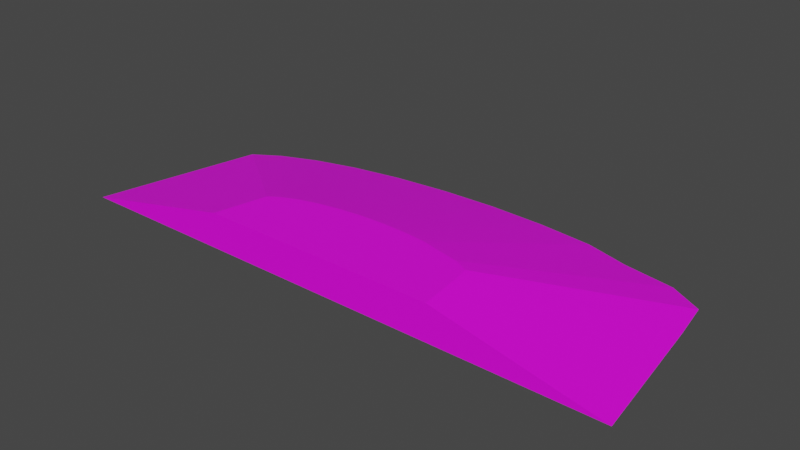 # Source: terrain_gentle_hill_138.blend  (saved by Blender 3.0.42; exported with 4.5.12 LTS)
import bpy
from mathutils import Matrix  # noqa: F401  (used for matrix-valued properties, if any)

bpy.ops.wm.read_factory_settings(use_empty=True)
scene = bpy.context.scene
scene.name = 'Scene'

# ---- collections
col_collection = bpy.data.collections.new('Collection'); scene.collection.children.link(col_collection)

# ---- images (referenced by path relative to the original .blend; pixels are not part of the script)
import os
ASSET_DIR = os.environ.get("B2B_ASSET_DIR", "")  # directory of the original .blend (textures are referenced by path, not embedded)
HERE = os.path.dirname(os.path.abspath(__file__))  # packed textures are extracted next to this script under _unpacked/

def load_image(name, relpath, width, height, colorspace="sRGB"):
    """Load a texture the original file referenced (path relative to the .blend, or extracted next to this script)."""
    p = next((c for c in (os.path.join(HERE, relpath), os.path.join(ASSET_DIR, relpath)) if relpath and os.path.exists(c)), "")
    if p:
        img = bpy.data.images.load(p, check_existing=True)
        img.name = name
    else:  # same state as the original file: an image datablock whose file is absent (Cycles renders it pink)
        img = bpy.data.images.new(name, width, height)
        img.source = "FILE"
        img.filepath = "//" + (relpath or name)
    img.colorspace_settings.name = colorspace
    return img
img_background_jpg = load_image('background.jpg', 'background.jpg', 1024, 1024, 'sRGB')

# ---- materials (node trees are filled in below, after node groups)
mat_material_001 = bpy.data.materials.new('Material.001')
mat_material_001.use_transparent_shadow = False

# ---- material node trees
mat_material_001.use_nodes = True; mat_material_001.node_tree.nodes.clear()
_N = mat_material_001.node_tree.nodes; _L = mat_material_001.node_tree.links
n0 = _N.new('ShaderNodeBsdfPrincipled'); n0.name = 'Principled BSDF'; n0.location = (10, 300)
n0.distribution = 'GGX'
n0.subsurface_method = 'BURLEY'
n0.inputs[3].default_value = 1.45
n0.inputs[27].default_value = (0.0, 0.0, 0.0, 1.0)
n0.inputs[28].default_value = 1.0
n1 = _N.new('ShaderNodeOutputMaterial'); n1.name = 'Material Output'; n1.location = (300, 300)
n2 = _N.new('ShaderNodeTexImage'); n2.name = 'Image Texture'; n2.location = (-302, 24)
n2.image = img_background_jpg
_L.new(n0.outputs[0], n1.inputs[0])
_L.new(n2.outputs[0], n0.inputs[0])
n1.is_active_output = True

# ---- world
world_world = bpy.data.worlds.new('World'); scene.world = world_world
world_world.use_nodes = True; world_world.node_tree.nodes.clear()
_N = world_world.node_tree.nodes; _L = world_world.node_tree.links
n0 = _N.new('ShaderNodeOutputWorld'); n0.name = 'World Output'; n0.location = (300, 300)
n1 = _N.new('ShaderNodeBackground'); n1.name = 'Background'; n1.location = (10, 300)
n1.inputs[0].default_value = (0.05088, 0.05088, 0.05088, 1.0)
_L.new(n1.outputs[0], n0.inputs[0])
n0.is_active_output = True
world_world.color = (0.05088, 0.05088, 0.05088)
world_world.use_sun_shadow = False
world_world.sun_shadow_jitter_overblur = 0.0

# ---- meshes
me_cube_011 = bpy.data.meshes.new('Cube.011')
me_cube_011.from_pydata([(0.173, 1.434, -0.1066), (0.804, 1.412, -0.1066), (1.411, 1.35, -0.1066), (1.901, 1.199, -0.09897), (2.46, 1.113, -0.1066), (2.824, 0.8969, -0.09897), (2.894, 0.4464, -0.09897), (-2.815, 0.7581, -0.1066), (-2.516, 0.9473, -0.1066), (-2.114, 1.113, -0.1066), (-1.624, 1.249, -0.1066), (-1.065, 1.35, -0.1066), (-0.4579, 1.412, -0.1066), (3.087, -1.086, -0.106), (-3.212, -1.086, -0.1066), (-1.248, -0.4904, 0.2871), (-1.119, -0.4092, 0.2871), (-1.376, -1.086, 0.2871), (-0.4961, -0.2362, 0.2871), (-0.7362, -0.2796, 0.2871), (-0.2356, -0.2094, 0.2871), (0.03531, -0.2004, 0.2871), (-0.9467, -0.338, 0.2871), (0.5667, -0.2362, 0.2871), (1.188, -0.4197, 0.2871), (1.218, -0.6153, 0.2871), (1.267, -1.086, 0.2871), (1.017, -0.338, 0.2871), (0.7867, -0.2886, 0.2871), (0.3062, -0.2094, 0.2871)], [], [(15, 17, 26, 25, 24, 27, 28, 23, 29, 21, 20, 18, 19, 22, 16), (29, 1, 0, 21), (23, 2, 1, 29), (28, 3, 2, 23), (27, 4, 3, 28), (24, 5, 4, 27), (25, 6, 5, 24), (26, 13, 6, 25), (7, 14, 17, 15), (8, 7, 15, 16), (22, 9, 8, 16), (19, 10, 9, 22), (18, 11, 10, 19), (7, 8, 9, 10, 11, 12, 0, 1, 2, 3, 4, 5, 6, 13, 14), (20, 12, 11, 18), (0, 12, 20, 21), (17, 14, 13, 26)])
_uv = me_cube_011.uv_layers.new(name='UVMap')
_uv.uv.foreach_set('vector', [0.3116, 0.3113, 0.4048, 0.2911, 0.4048, 0.7107, 0.3311, 0.7028, 0.3005, 0.6979, 0.2877, 0.6709, 0.28, 0.6343, 0.2717, 0.5993, 0.2676, 0.558, 0.2661, 0.515, 0.2676, 0.4719, 0.2717, 0.4306, 0.2785, 0.3925, 0.2877, 0.3591, 0.2988, 0.3317, 0.2676, 0.558, 0.003291, 0.6371, 0.0, 0.5369, 0.2661, 0.515, 0.2717, 0.5993, 0.01304, 0.7334, 0.003291, 0.6371, 0.2676, 0.558, 0.28, 0.6343, 0.03695, 0.8113, 0.01304, 0.7334, 0.2717, 0.5993, 0.2877, 0.6709, 0.05017, 0.9, 0.03695, 0.8113, 0.28, 0.6343, 0.3005, 0.6979, 0.08421, 0.9579, 0.05017, 0.9, 0.2877, 0.6709, 0.3311, 0.7028, 0.1547, 0.9691, 0.08421, 0.9579, 0.3005, 0.6979, 0.4048, 0.7107, 0.3945, 1.0, 0.1547, 0.9691, 0.3311, 0.7028, 0.1057, 0.06275, 0.3945, 0.0, 0.4048, 0.2911, 0.3116, 0.3113, 0.07613, 0.1102, 0.1057, 0.06275, 0.3116, 0.3113, 0.2988, 0.3317, 0.2877, 0.3591, 0.05017, 0.174, 0.07613, 0.1102, 0.2988, 0.3317, 0.2785, 0.3925, 0.02887, 0.2518, 0.05017, 0.174, 0.2877, 0.3591, 0.2717, 0.4306, 0.01304, 0.3405, 0.02887, 0.2518, 0.2785, 0.3925, 0.01516, 0.9908, 0.01458, 0.9899, 0.01407, 0.9887, 0.01366, 0.9872, 0.01335, 0.9855, 0.01316, 0.9836, 0.0131, 0.9817, 0.01316, 0.9798, 0.01335, 0.9779, 0.01381, 0.9764, 0.01407, 0.9747, 0.01473, 0.9736, 0.01611, 0.9734, 0.02078, 0.9728, 0.02078, 0.992, 0.2676, 0.4719, 0.003291, 0.4368, 0.01304, 0.3405, 0.2717, 0.4306, 0.0, 0.5369, 0.003291, 0.4368, 0.2676, 0.4719, 0.2661, 0.515, 0.8048, 0.2915, 0.8673, 0.0, 0.8673, 1.0, 0.8049, 0.7111])
me_cube_011.materials.append(mat_material_001)
me_cube_011.use_remesh_fix_poles = True
me_cube_011.use_remesh_preserve_attributes = False
me_cube_011.update()

# ---- objects
ob_terrain_gentle_hill__138 = bpy.data.objects.new('terrain Gentle Hill #138', me_cube_011)

# ---- transforms, parenting, visibility, modifiers, constraints
ob_terrain_gentle_hill__138.location = (0.0, 0.0, 0.0)

# ---- collection membership
col_collection.objects.link(ob_terrain_gentle_hill__138)

# ---- scene / render settings (as saved in the file)
scene.frame_start = 1; scene.frame_end = 250; scene.frame_set(0)
scene.render.engine = 'BLENDER_EEVEE_NEXT'
scene.cycles.use_denoising = False
scene.cycles.samples = 128
scene.cycles.sampling_pattern = 'TABULATED_SOBOL'
scene.cycles.use_adaptive_sampling = False
scene.cycles.use_light_tree = False
scene.view_settings.view_transform = 'Filmic'
bpy.context.view_layer.update()

# ---- added for rendering (the .blend has no active camera and no usable light): camera, sun
cam_auto = bpy.data.cameras.new('AutoCamera')
cam_auto.lens = 50.0
cam_auto.sensor_width = 36.0
cam_auto.clip_end = 1000.0
ob_auto_camera = bpy.data.objects.new('AutoCamera', cam_auto)
scene.collection.objects.link(ob_auto_camera)
ob_auto_camera.location = (6.22519, -7.37158, 5.12046)
ob_auto_camera.rotation_euler = (1.09748, -7.21219e-08, 0.694738)
scene.camera = ob_auto_camera
light_auto_sun = bpy.data.lights.new('AutoSun', 'SUN')
light_auto_sun.energy = 3.0
light_auto_sun.angle = 0.0523599
ob_auto_sun = bpy.data.objects.new('AutoSun', light_auto_sun)
scene.collection.objects.link(ob_auto_sun)
ob_auto_sun.rotation_euler = (0.872665, 0.174533, 0.523599)
bpy.context.view_layer.update()
